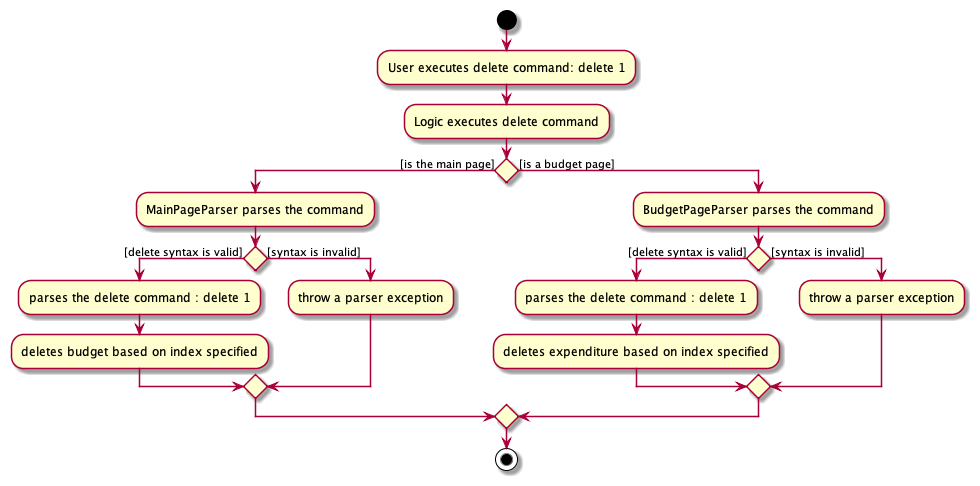

The diagram above was rendered by PlantUML. Its source (embedded in the PNG):
@startuml
start
:User executes delete command: delete 1;
:Logic executes delete command;

if () then ([is the main page])
    :MainPageParser parses the command;

    if () then ([delete syntax is valid])
    :parses the delete command : delete 1;
    :deletes budget based on index specified;
    else ([syntax is invalid])
    :throw a parser exception;
    endif

else ([is a budget page])
    :BudgetPageParser parses the command;

    if () then ([delete syntax is valid])
    :parses the delete command : delete 1;
    :deletes expenditure based on index specified;
    else ([syntax is invalid])
    :throw a parser exception;
    endif

endif
stop

@enduml